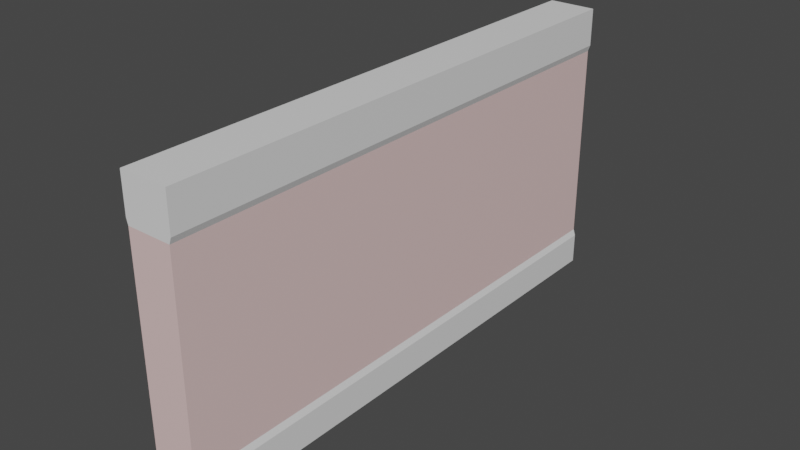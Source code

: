 # Source: Wall.blend  (saved by Blender 3.3.6; exported with 4.5.12 LTS)
import bpy
from mathutils import Matrix  # noqa: F401  (used for matrix-valued properties, if any)

bpy.ops.wm.read_factory_settings(use_empty=True)
scene = bpy.context.scene
scene.name = 'Scene'

# ---- collections
col_collection = bpy.data.collections.new('Collection'); scene.collection.children.link(col_collection)

# ---- materials (node trees are filled in below, after node groups)
mat_topbotom = bpy.data.materials.new('topBotom')
mat_topbotom.alpha_threshold = 0.0
mat_topbotom.use_transparent_shadow = False
mat_topbotom.roughness = 0.5
mat_topbotom.line_color = (0.0, 0.0, 0.0, 1.0)
mat_wall = bpy.data.materials.new('Wall')
mat_wall.use_transparent_shadow = False

# ---- material node trees
mat_topbotom.use_nodes = True; mat_topbotom.node_tree.nodes.clear()
_N = mat_topbotom.node_tree.nodes; _L = mat_topbotom.node_tree.links
n0 = _N.new('ShaderNodeOutputMaterial'); n0.name = 'Material Output'; n0.location = (300, 300)
n1 = _N.new('ShaderNodeBsdfPrincipled'); n1.name = 'Principled BSDF'; n1.location = (10, 300)
n1.distribution = 'GGX'
n1.subsurface_method = 'RANDOM_WALK_SKIN'
n1.inputs[3].default_value = 1.45
n1.inputs[27].default_value = (0.0, 0.0, 0.0, 1.0)
n1.inputs[28].default_value = 1.0
_L.new(n1.outputs[0], n0.inputs[0])
n0.is_active_output = True
mat_wall.use_nodes = True; mat_wall.node_tree.nodes.clear()
_N = mat_wall.node_tree.nodes; _L = mat_wall.node_tree.links
n0 = _N.new('ShaderNodeBsdfPrincipled'); n0.name = 'Principled BSDF'; n0.location = (10, 300)
n0.distribution = 'GGX'
n0.subsurface_method = 'RANDOM_WALK_SKIN'
n0.inputs[0].default_value = (0.8, 0.5815, 0.5687, 1.0)
n0.inputs[3].default_value = 1.45
n0.inputs[27].default_value = (0.0, 0.0, 0.0, 1.0)
n0.inputs[28].default_value = 1.0
n1 = _N.new('ShaderNodeOutputMaterial'); n1.name = 'Material Output'; n1.location = (300, 300)
_L.new(n0.outputs[0], n1.inputs[0])
n1.is_active_output = True

# ---- world
world_world = bpy.data.worlds.new('World'); scene.world = world_world
world_world.use_nodes = True; world_world.node_tree.nodes.clear()
_N = world_world.node_tree.nodes; _L = world_world.node_tree.links
n0 = _N.new('ShaderNodeOutputWorld'); n0.name = 'World Output'; n0.location = (300, 300)
n1 = _N.new('ShaderNodeBackground'); n1.name = 'Background'; n1.location = (10, 300)
n1.inputs[0].default_value = (0.05088, 0.05088, 0.05088, 1.0)
_L.new(n1.outputs[0], n0.inputs[0])
n0.is_active_output = True
world_world.color = (0.05088, 0.05088, 0.05088)
world_world.use_sun_shadow = False
world_world.sun_shadow_jitter_overblur = 0.0

# ---- meshes
me_cube = bpy.data.meshes.new('Cube')
me_cube.from_pydata([(1.0, 1.0, 1.024), (1.0, 1.0, -0.9755), (1.0, -1.0, 1.024), (1.0, -1.0, -0.9755), (-1.0, 1.0, 1.024), (-1.0, 1.0, -0.9755), (-1.0, -1.0, 1.024), (-1.0, -1.0, -0.9755), (1.0, 1.0, -0.7556), (-1.0, -1.0, -0.7556), (1.0, -1.0, -0.7556), (-1.0, 1.0, -0.7556), (-0.9355, -1.0, -0.7087), (0.9133, 1.0, -0.7087), (0.9133, -1.0, -0.7087), (-0.9355, 1.0, -0.7087), (-1.0, -1.0, 0.7588), (1.0, 1.0, 0.7588), (1.0, -1.0, 0.7588), (-1.0, 1.0, 0.7588), (0.9133, 1.0, 0.716), (0.9133, -1.0, 0.716), (-0.9355, 1.0, 0.716), (-0.9355, -1.0, 0.716)], [], [(0, 4, 6, 2), (18, 2, 6, 16), (16, 6, 4, 19), (5, 1, 3, 7), (17, 0, 2, 18), (19, 4, 0, 17), (5, 11, 8, 1), (1, 8, 10, 3), (7, 9, 11, 5), (3, 10, 9, 7), (11, 15, 13, 8), (8, 13, 14, 10), (9, 12, 15, 11), (10, 14, 12, 9), (22, 19, 17, 20), (20, 17, 18, 21), (23, 16, 19, 22), (21, 18, 16, 23), (14, 21, 23, 12), (12, 23, 22, 15), (13, 20, 21, 14), (15, 22, 20, 13)])
me_cube.polygons.foreach_set('material_index', [0, 0, 0, 0, 0, 0, 0, 0, 0, 0, 0, 0, 0, 0, 0, 0, 0, 0, 1, 1, 1, 1])
_uv = me_cube.uv_layers.new(name='UVMap')
_uv.uv.foreach_set('vector', [0.625, 0.5, 0.875, 0.5, 0.875, 0.75, 0.625, 0.75, 0.5918, 0.75, 0.625, 0.75, 0.625, 1.0, 0.5918, 1.0, 0.5918, 0.0, 0.625, 0.0, 0.625, 0.25, 0.5918, 0.25, 0.125, 0.5, 0.375, 0.5, 0.375, 0.75, 0.125, 0.75, 0.5918, 0.5, 0.625, 0.5, 0.625, 0.75, 0.5918, 0.75, 0.5918, 0.25, 0.625, 0.25, 0.625, 0.5, 0.5918, 0.5, 0.375, 0.25, 0.4025, 0.25, 0.4025, 0.5, 0.375, 0.5, 0.375, 0.5, 0.4025, 0.5, 0.4025, 0.75, 0.375, 0.75, 0.375, 0.0, 0.4025, 0.0, 0.4025, 0.25, 0.375, 0.25, 0.375, 0.75, 0.4025, 0.75, 0.4025, 1.0, 0.375, 1.0, 0.4025, 0.25, 0.4084, 0.25, 0.4084, 0.5, 0.4025, 0.5, 0.4025, 0.5, 0.4084, 0.5, 0.4084, 0.75, 0.4025, 0.75, 0.4025, 0.0, 0.4084, 0.0, 0.4084, 0.25, 0.4025, 0.25, 0.4025, 0.75, 0.4084, 0.75, 0.4084, 1.0, 0.4025, 1.0, 0.5864, 0.25, 0.5918, 0.25, 0.5918, 0.5, 0.5864, 0.5, 0.5864, 0.5, 0.5918, 0.5, 0.5918, 0.75, 0.5864, 0.75, 0.5864, 0.0, 0.5918, 0.0, 0.5918, 0.25, 0.5864, 0.25, 0.5864, 0.75, 0.5918, 0.75, 0.5918, 1.0, 0.5864, 1.0, 0.4084, 0.75, 0.5864, 0.75, 0.5864, 1.0, 0.4084, 1.0, 0.4084, 0.0, 0.5864, 0.0, 0.5864, 0.25, 0.4084, 0.25, 0.4084, 0.5, 0.5864, 0.5, 0.5864, 0.75, 0.4084, 0.75, 0.4084, 0.25, 0.5864, 0.25, 0.5864, 0.5, 0.4084, 0.5])
me_cube.materials.append(mat_topbotom)
me_cube.materials.append(mat_wall)
me_cube.use_mirror_vertex_groups = False
me_cube.update()

# ---- objects
ob_cube = bpy.data.objects.new('Cube', me_cube)

# ---- transforms, parenting, visibility, modifiers, constraints
ob_cube.location = (0.0, 0.0, 1.555)
ob_cube.scale = (0.2789, 3.138, 1.653)
ob_cube.lock_rotations_4d = False
ob_cube.empty_display_type = 'ARROWS'
ob_cube.lineart.crease_threshold = 0.0

# ---- collection membership
col_collection.objects.link(ob_cube)

# ---- scene / render settings (as saved in the file)
scene.frame_start = 1; scene.frame_end = 250; scene.frame_set(1)
scene.render.engine = 'BLENDER_EEVEE_NEXT'
scene.cycles.sampling_pattern = 'TABULATED_SOBOL'
scene.cycles.use_light_tree = False
scene.view_settings.view_transform = 'Filmic'
bpy.context.view_layer.update()

# ---- added for rendering (the .blend has no active camera and no usable light): camera, sun
cam_auto = bpy.data.cameras.new('AutoCamera')
cam_auto.lens = 50.0
cam_auto.sensor_width = 36.0
cam_auto.clip_end = 1000.0
ob_auto_camera = bpy.data.objects.new('AutoCamera', cam_auto)
scene.collection.objects.link(ob_auto_camera)
ob_auto_camera.location = (6.58357, -7.90028, 6.86207)
ob_auto_camera.rotation_euler = (1.09748, -7.21219e-08, 0.694738)
scene.camera = ob_auto_camera
light_auto_sun = bpy.data.lights.new('AutoSun', 'SUN')
light_auto_sun.energy = 3.0
light_auto_sun.angle = 0.0523599
ob_auto_sun = bpy.data.objects.new('AutoSun', light_auto_sun)
scene.collection.objects.link(ob_auto_sun)
ob_auto_sun.rotation_euler = (0.872665, 0.174533, 0.523599)
bpy.context.view_layer.update()
